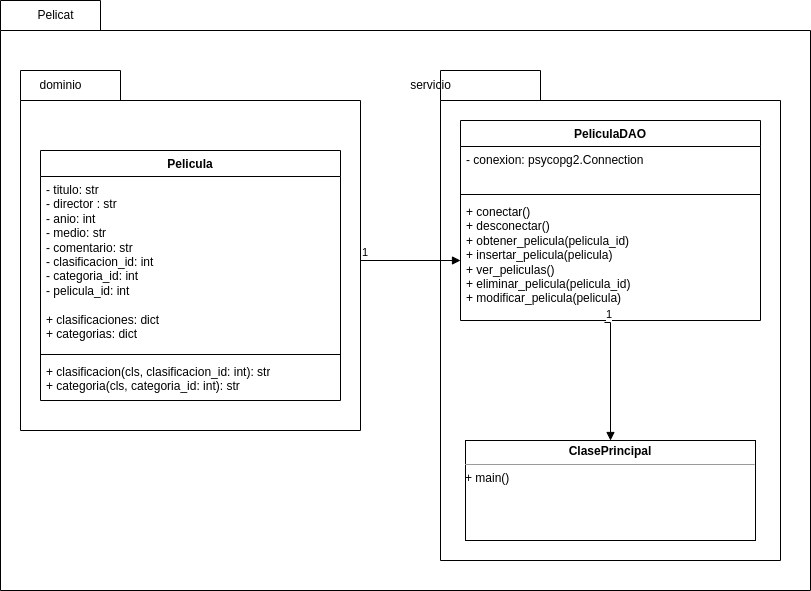

The diagram above was exported from draw.io. Its source (the exported page's mxGraphModel, read from the mxfile embedded in the PNG):
<mxGraphModel dx="910" dy="676" grid="1" gridSize="10" guides="1" tooltips="1" connect="1" arrows="1" fold="1" page="1" pageScale="1" pageWidth="827" pageHeight="1169" math="0" shadow="0">
  <root>
    <mxCell id="WIyWlLk6GJQsqaUBKTNV-0" />
    <mxCell id="WIyWlLk6GJQsqaUBKTNV-1" parent="WIyWlLk6GJQsqaUBKTNV-0" />
    <mxCell id="HJ48Xsjdkw7ehLWNo5ES-0" value="" style="shape=folder;fontStyle=1;spacingTop=10;tabWidth=100;tabHeight=30;tabPosition=left;html=1;whiteSpace=wrap;" parent="WIyWlLk6GJQsqaUBKTNV-1" vertex="1">
      <mxGeometry x="30" y="90" width="810" height="590" as="geometry" />
    </mxCell>
    <mxCell id="HJ48Xsjdkw7ehLWNo5ES-3" value="Pelicat" style="text;html=1;align=center;verticalAlign=middle;resizable=0;points=[];autosize=1;strokeColor=none;fillColor=none;" parent="WIyWlLk6GJQsqaUBKTNV-1" vertex="1">
      <mxGeometry x="55" y="90" width="60" height="30" as="geometry" />
    </mxCell>
    <mxCell id="HJ48Xsjdkw7ehLWNo5ES-4" value="" style="shape=folder;fontStyle=1;spacingTop=10;tabWidth=100;tabHeight=30;tabPosition=left;html=1;whiteSpace=wrap;" parent="WIyWlLk6GJQsqaUBKTNV-1" vertex="1">
      <mxGeometry x="50" y="160" width="340" height="360" as="geometry" />
    </mxCell>
    <mxCell id="HJ48Xsjdkw7ehLWNo5ES-5" value="" style="shape=folder;fontStyle=1;spacingTop=10;tabWidth=100;tabHeight=30;tabPosition=left;html=1;whiteSpace=wrap;" parent="WIyWlLk6GJQsqaUBKTNV-1" vertex="1">
      <mxGeometry x="470" y="160" width="340" height="490" as="geometry" />
    </mxCell>
    <mxCell id="HJ48Xsjdkw7ehLWNo5ES-7" value="dominio" style="text;html=1;align=center;verticalAlign=middle;resizable=0;points=[];autosize=1;strokeColor=none;fillColor=none;" parent="WIyWlLk6GJQsqaUBKTNV-1" vertex="1">
      <mxGeometry x="55" y="160" width="70" height="30" as="geometry" />
    </mxCell>
    <mxCell id="HJ48Xsjdkw7ehLWNo5ES-8" value="servicio" style="text;html=1;align=center;verticalAlign=middle;resizable=0;points=[];autosize=1;strokeColor=none;fillColor=none;" parent="WIyWlLk6GJQsqaUBKTNV-1" vertex="1">
      <mxGeometry x="430" y="160" width="60" height="30" as="geometry" />
    </mxCell>
    <mxCell id="HJ48Xsjdkw7ehLWNo5ES-29" value="Pelicula" style="swimlane;fontStyle=1;align=center;verticalAlign=top;childLayout=stackLayout;horizontal=1;startSize=26;horizontalStack=0;resizeParent=1;resizeParentMax=0;resizeLast=0;collapsible=1;marginBottom=0;whiteSpace=wrap;html=1;" parent="WIyWlLk6GJQsqaUBKTNV-1" vertex="1">
      <mxGeometry x="70" y="240" width="300" height="250" as="geometry" />
    </mxCell>
    <mxCell id="HJ48Xsjdkw7ehLWNo5ES-30" value="&lt;div&gt;- titulo: str&lt;/div&gt;&lt;div&gt;- director : str&lt;/div&gt;&lt;div&gt;- anio: int&lt;/div&gt;&lt;div&gt;- medio: str&lt;/div&gt;&lt;div&gt;- comentario: str&lt;/div&gt;&lt;div&gt;&lt;span style=&quot;background-color: initial;&quot;&gt;- clasificacion_id: int&lt;/span&gt;&lt;/div&gt;&lt;div&gt;- categoria_id: int&lt;/div&gt;&lt;div&gt;- pelicula_id: int&lt;/div&gt;&lt;div&gt;&lt;br&gt;&lt;/div&gt;&lt;div&gt;+ clasificaciones: dict&lt;/div&gt;&lt;div&gt;+ categorias: dict&lt;/div&gt;" style="text;strokeColor=none;fillColor=none;align=left;verticalAlign=top;spacingLeft=4;spacingRight=4;overflow=hidden;rotatable=0;points=[[0,0.5],[1,0.5]];portConstraint=eastwest;whiteSpace=wrap;html=1;" parent="HJ48Xsjdkw7ehLWNo5ES-29" vertex="1">
      <mxGeometry y="26" width="300" height="174" as="geometry" />
    </mxCell>
    <mxCell id="HJ48Xsjdkw7ehLWNo5ES-31" value="" style="line;strokeWidth=1;fillColor=none;align=left;verticalAlign=middle;spacingTop=-1;spacingLeft=3;spacingRight=3;rotatable=0;labelPosition=right;points=[];portConstraint=eastwest;strokeColor=inherit;" parent="HJ48Xsjdkw7ehLWNo5ES-29" vertex="1">
      <mxGeometry y="200" width="300" height="8" as="geometry" />
    </mxCell>
    <mxCell id="HJ48Xsjdkw7ehLWNo5ES-32" value="+ clasificacion(cls, clasificacion_id: int): str&lt;br&gt;+ categoria(cls, categoria_id: int): str" style="text;strokeColor=none;fillColor=none;align=left;verticalAlign=top;spacingLeft=4;spacingRight=4;overflow=hidden;rotatable=0;points=[[0,0.5],[1,0.5]];portConstraint=eastwest;whiteSpace=wrap;html=1;" parent="HJ48Xsjdkw7ehLWNo5ES-29" vertex="1">
      <mxGeometry y="208" width="300" height="42" as="geometry" />
    </mxCell>
    <mxCell id="-HeCAn-o6JPzG0hnKT7v-1" value="PeliculaDAO" style="swimlane;fontStyle=1;align=center;verticalAlign=top;childLayout=stackLayout;horizontal=1;startSize=26;horizontalStack=0;resizeParent=1;resizeParentMax=0;resizeLast=0;collapsible=1;marginBottom=0;whiteSpace=wrap;html=1;" parent="WIyWlLk6GJQsqaUBKTNV-1" vertex="1">
      <mxGeometry x="490" y="210" width="300" height="200" as="geometry" />
    </mxCell>
    <mxCell id="-HeCAn-o6JPzG0hnKT7v-2" value="- conexion: psycopg2.Connection" style="text;strokeColor=none;fillColor=none;align=left;verticalAlign=top;spacingLeft=4;spacingRight=4;overflow=hidden;rotatable=0;points=[[0,0.5],[1,0.5]];portConstraint=eastwest;whiteSpace=wrap;html=1;" parent="-HeCAn-o6JPzG0hnKT7v-1" vertex="1">
      <mxGeometry y="26" width="300" height="44" as="geometry" />
    </mxCell>
    <mxCell id="-HeCAn-o6JPzG0hnKT7v-3" value="" style="line;strokeWidth=1;fillColor=none;align=left;verticalAlign=middle;spacingTop=-1;spacingLeft=3;spacingRight=3;rotatable=0;labelPosition=right;points=[];portConstraint=eastwest;strokeColor=inherit;" parent="-HeCAn-o6JPzG0hnKT7v-1" vertex="1">
      <mxGeometry y="70" width="300" height="8" as="geometry" />
    </mxCell>
    <mxCell id="-HeCAn-o6JPzG0hnKT7v-4" value="+ conectar()&lt;br&gt;+ desconectar()&lt;br&gt;+ obtener_pelicula(pelicula_id)&lt;br&gt;+ insertar_pelicula(pelicula)&lt;br&gt;+ ver_peliculas()&lt;br&gt;+ eliminar_pelicula(pelicula_id)&lt;br&gt;+ modificar_pelicula(pelicula)&lt;br&gt;" style="text;strokeColor=none;fillColor=none;align=left;verticalAlign=top;spacingLeft=4;spacingRight=4;overflow=hidden;rotatable=0;points=[[0,0.5],[1,0.5]];portConstraint=eastwest;whiteSpace=wrap;html=1;" parent="-HeCAn-o6JPzG0hnKT7v-1" vertex="1">
      <mxGeometry y="78" width="300" height="122" as="geometry" />
    </mxCell>
    <mxCell id="-HeCAn-o6JPzG0hnKT7v-5" value="&lt;p style=&quot;margin:0px;margin-top:4px;text-align:center;&quot;&gt;&lt;b&gt;ClasePrincipal&lt;/b&gt;&lt;/p&gt;&lt;hr size=&quot;1&quot;&gt;&lt;div style=&quot;height:2px;&quot;&gt;+ main()&lt;/div&gt;" style="verticalAlign=top;align=left;overflow=fill;fontSize=12;fontFamily=Helvetica;html=1;whiteSpace=wrap;" parent="WIyWlLk6GJQsqaUBKTNV-1" vertex="1">
      <mxGeometry x="495" y="530" width="290" height="100" as="geometry" />
    </mxCell>
    <mxCell id="-HeCAn-o6JPzG0hnKT7v-12" value="" style="endArrow=block;endFill=1;html=1;edgeStyle=orthogonalEdgeStyle;align=left;verticalAlign=top;rounded=0;" parent="WIyWlLk6GJQsqaUBKTNV-1" edge="1">
      <mxGeometry x="-1" relative="1" as="geometry">
        <mxPoint x="390" y="350" as="sourcePoint" />
        <mxPoint x="490" y="350" as="targetPoint" />
      </mxGeometry>
    </mxCell>
    <mxCell id="-HeCAn-o6JPzG0hnKT7v-13" value="1" style="edgeLabel;resizable=0;html=1;align=left;verticalAlign=bottom;" parent="-HeCAn-o6JPzG0hnKT7v-12" connectable="0" vertex="1">
      <mxGeometry x="-1" relative="1" as="geometry" />
    </mxCell>
    <mxCell id="-HeCAn-o6JPzG0hnKT7v-15" value="" style="endArrow=block;endFill=1;html=1;edgeStyle=orthogonalEdgeStyle;align=left;verticalAlign=top;rounded=0;entryX=0.5;entryY=0;entryDx=0;entryDy=0;exitX=0.48;exitY=1.016;exitDx=0;exitDy=0;exitPerimeter=0;" parent="WIyWlLk6GJQsqaUBKTNV-1" source="-HeCAn-o6JPzG0hnKT7v-4" target="-HeCAn-o6JPzG0hnKT7v-5" edge="1">
      <mxGeometry x="-1" relative="1" as="geometry">
        <mxPoint x="600" y="450" as="sourcePoint" />
        <mxPoint x="760" y="450" as="targetPoint" />
        <Array as="points">
          <mxPoint x="640" y="412" />
        </Array>
      </mxGeometry>
    </mxCell>
    <mxCell id="-HeCAn-o6JPzG0hnKT7v-16" value="1" style="edgeLabel;resizable=0;html=1;align=left;verticalAlign=bottom;" parent="-HeCAn-o6JPzG0hnKT7v-15" connectable="0" vertex="1">
      <mxGeometry x="-1" relative="1" as="geometry" />
    </mxCell>
  </root>
</mxGraphModel>